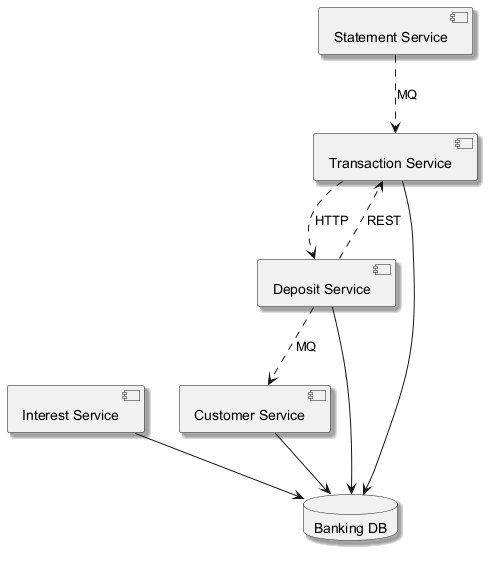

The diagram above was rendered by PlantUML. Its source (embedded in the PNG):
@startuml
skinparam backgroundColor #FFFFFF
skinparam classBackgroundColor #E8F4FA
skinparam classBorderColor #2C7DA0
skinparam shadowing true
component "Transaction Service" as C_TransactionService
component "Deposit Service" as C_DepositService
component "Interest Service" as C_InterestService
component "Customer Service" as C_CustomerService
component "Statement Service" as C_StatementService
database "Banking DB" as DB_banking
C_TransactionService --> DB_banking
C_DepositService --> DB_banking
C_InterestService --> DB_banking
C_CustomerService --> DB_banking
C_DepositService ..> C_TransactionService : REST
C_DepositService ..> C_CustomerService : MQ
C_TransactionService ..> C_DepositService : HTTP
C_StatementService ..> C_TransactionService : MQ
@enduml